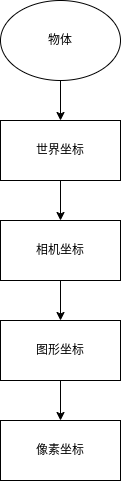

The diagram above was exported from draw.io. Its source (the exported page's mxGraphModel, read from the mxfile embedded in the PNG):
<mxGraphModel dx="2074" dy="1162" grid="1" gridSize="10" guides="1" tooltips="1" connect="1" arrows="1" fold="1" page="1" pageScale="1" pageWidth="827" pageHeight="1169" math="0" shadow="0">
  <root>
    <mxCell id="0" />
    <mxCell id="1" parent="0" />
    <mxCell id="awID8_VnarT4CplB5oJT-1" value="世界坐标" style="rounded=0;whiteSpace=wrap;html=1;" vertex="1" parent="1">
      <mxGeometry x="360" y="520" width="120" height="60" as="geometry" />
    </mxCell>
    <mxCell id="awID8_VnarT4CplB5oJT-2" value="物体" style="ellipse;whiteSpace=wrap;html=1;" vertex="1" parent="1">
      <mxGeometry x="360" y="400" width="120" height="80" as="geometry" />
    </mxCell>
    <mxCell id="awID8_VnarT4CplB5oJT-3" value="相机坐标" style="rounded=0;whiteSpace=wrap;html=1;" vertex="1" parent="1">
      <mxGeometry x="360" y="620" width="120" height="60" as="geometry" />
    </mxCell>
    <mxCell id="awID8_VnarT4CplB5oJT-4" value="图形坐标" style="rounded=0;whiteSpace=wrap;html=1;" vertex="1" parent="1">
      <mxGeometry x="360" y="720" width="120" height="60" as="geometry" />
    </mxCell>
    <mxCell id="awID8_VnarT4CplB5oJT-5" value="像素坐标" style="rounded=0;whiteSpace=wrap;html=1;" vertex="1" parent="1">
      <mxGeometry x="360" y="820" width="120" height="60" as="geometry" />
    </mxCell>
    <mxCell id="awID8_VnarT4CplB5oJT-6" value="" style="endArrow=classic;html=1;rounded=0;exitX=0.5;exitY=1;exitDx=0;exitDy=0;" edge="1" parent="1" source="awID8_VnarT4CplB5oJT-2" target="awID8_VnarT4CplB5oJT-1">
      <mxGeometry width="50" height="50" relative="1" as="geometry">
        <mxPoint x="390" y="620" as="sourcePoint" />
        <mxPoint x="440" y="570" as="targetPoint" />
      </mxGeometry>
    </mxCell>
    <mxCell id="awID8_VnarT4CplB5oJT-7" value="" style="endArrow=classic;html=1;rounded=0;exitX=0.5;exitY=1;exitDx=0;exitDy=0;" edge="1" parent="1" source="awID8_VnarT4CplB5oJT-1" target="awID8_VnarT4CplB5oJT-3">
      <mxGeometry width="50" height="50" relative="1" as="geometry">
        <mxPoint x="390" y="620" as="sourcePoint" />
        <mxPoint x="440" y="570" as="targetPoint" />
      </mxGeometry>
    </mxCell>
    <mxCell id="awID8_VnarT4CplB5oJT-8" value="" style="endArrow=classic;html=1;rounded=0;exitX=0.5;exitY=1;exitDx=0;exitDy=0;entryX=0.5;entryY=0;entryDx=0;entryDy=0;" edge="1" parent="1" source="awID8_VnarT4CplB5oJT-3" target="awID8_VnarT4CplB5oJT-4">
      <mxGeometry width="50" height="50" relative="1" as="geometry">
        <mxPoint x="390" y="620" as="sourcePoint" />
        <mxPoint x="440" y="570" as="targetPoint" />
      </mxGeometry>
    </mxCell>
    <mxCell id="awID8_VnarT4CplB5oJT-9" value="" style="endArrow=classic;html=1;rounded=0;exitX=0.5;exitY=1;exitDx=0;exitDy=0;" edge="1" parent="1" source="awID8_VnarT4CplB5oJT-4" target="awID8_VnarT4CplB5oJT-5">
      <mxGeometry width="50" height="50" relative="1" as="geometry">
        <mxPoint x="390" y="620" as="sourcePoint" />
        <mxPoint x="440" y="570" as="targetPoint" />
      </mxGeometry>
    </mxCell>
  </root>
</mxGraphModel>